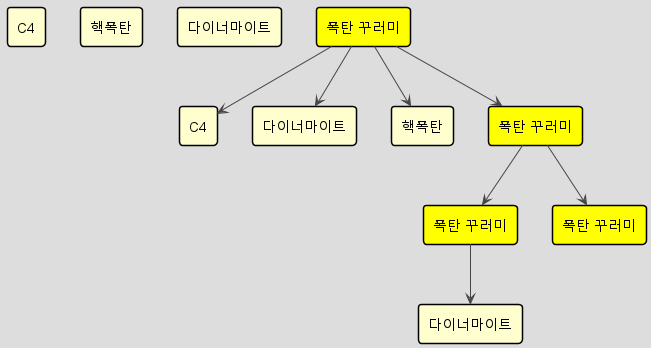

The diagram above was rendered by PlantUML. Its source (embedded in the PNG):
@startuml
'https://plantuml.com/class-diagram

!theme toy

rectangle "다이너마이트" as b1
rectangle "C4" as b2
rectangle "핵폭탄" as b3
rectangle "폭탄 꾸러미" as b4 #yellow

rectangle "C4" as b2_1
rectangle "다이너마이트" as b2_2
rectangle "핵폭탄" as b2_3
rectangle "폭탄 꾸러미" as b2_4 #yellow

rectangle "폭탄 꾸러미" as b3_1 #yellow
rectangle "폭탄 꾸러미" as b3_2 #yellow

rectangle "다이너마이트" as b4_1


b4 -d-> b2_1
b4 -d-> b2_2
b4 -d-> b2_3
b4 -d-> b2_4

b2_4 -d-> b3_1
b2_4 -d-> b3_2

b3_1 -d-> b4_1

b2 -r-b3 #transparent



@enduml